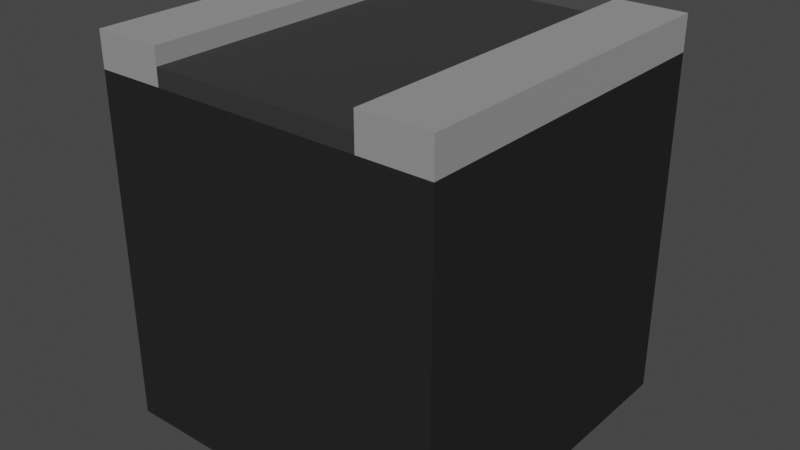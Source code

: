 # Source: Smooth_Road.blend  (saved by Blender 2.92.15; exported with 4.5.12 LTS)
import bpy
from mathutils import Matrix  # noqa: F401  (used for matrix-valued properties, if any)

bpy.ops.wm.read_factory_settings(use_empty=True)
scene = bpy.context.scene
scene.name = 'Scene'

# ---- collections
col_collection = bpy.data.collections.new('Collection'); scene.collection.children.link(col_collection)

# ---- materials (node trees are filled in below, after node groups)
mat_material_001 = bpy.data.materials.new('Material.001')
mat_material_001.use_transparent_shadow = False
mat_material_003 = bpy.data.materials.new('Material.003')
mat_material_003.use_transparent_shadow = False
mat_material_002 = bpy.data.materials.new('Material.002')
mat_material_002.use_transparent_shadow = False

# ---- material node trees
mat_material_001.use_nodes = True; mat_material_001.node_tree.nodes.clear()
_N = mat_material_001.node_tree.nodes; _L = mat_material_001.node_tree.links
n0 = _N.new('ShaderNodeBsdfPrincipled'); n0.name = 'Principled BSDF'; n0.location = (10, 300)
n0.distribution = 'GGX'
n0.subsurface_method = 'BURLEY'
n0.inputs[0].default_value = (0.02202, 0.02202, 0.02202, 1.0)
n0.inputs[2].default_value = 1.0
n0.inputs[3].default_value = 1.45
n0.inputs[13].default_value = 0.0
n0.inputs[27].default_value = (0.0, 0.0, 0.0, 1.0)
n0.inputs[28].default_value = 1.0
n1 = _N.new('ShaderNodeOutputMaterial'); n1.name = 'Material Output'; n1.location = (300, 300)
_L.new(n0.outputs[0], n1.inputs[0])
n1.is_active_output = True
mat_material_003.use_nodes = True; mat_material_003.node_tree.nodes.clear()
_N = mat_material_003.node_tree.nodes; _L = mat_material_003.node_tree.links
n0 = _N.new('ShaderNodeBsdfPrincipled'); n0.name = 'Principled BSDF'; n0.location = (10, 300)
n0.distribution = 'GGX'
n0.subsurface_method = 'BURLEY'
n0.inputs[0].default_value = (0.2895, 0.2895, 0.2895, 1.0)
n0.inputs[2].default_value = 1.0
n0.inputs[3].default_value = 1.45
n0.inputs[13].default_value = 1.0
n0.inputs[27].default_value = (0.0, 0.0, 0.0, 1.0)
n0.inputs[28].default_value = 1.0
n1 = _N.new('ShaderNodeOutputMaterial'); n1.name = 'Material Output'; n1.location = (300, 300)
_L.new(n0.outputs[0], n1.inputs[0])
n1.is_active_output = True
mat_material_002.use_nodes = True; mat_material_002.node_tree.nodes.clear()
_N = mat_material_002.node_tree.nodes; _L = mat_material_002.node_tree.links
n0 = _N.new('ShaderNodeBsdfPrincipled'); n0.name = 'Principled BSDF'; n0.location = (10, 300)
n0.distribution = 'GGX'
n0.subsurface_method = 'BURLEY'
n0.inputs[0].default_value = (0.02904, 0.02904, 0.02904, 1.0)
n0.inputs[2].default_value = 1.0
n0.inputs[3].default_value = 1.45
n0.inputs[27].default_value = (0.0, 0.0, 0.0, 1.0)
n0.inputs[28].default_value = 1.0
n1 = _N.new('ShaderNodeOutputMaterial'); n1.name = 'Material Output'; n1.location = (300, 300)
_L.new(n0.outputs[0], n1.inputs[0])
n1.is_active_output = True

# ---- world
world_world = bpy.data.worlds.new('World'); scene.world = world_world
world_world.use_nodes = True; world_world.node_tree.nodes.clear()
_N = world_world.node_tree.nodes; _L = world_world.node_tree.links
n0 = _N.new('ShaderNodeOutputWorld'); n0.name = 'World Output'; n0.location = (300, 300)
n1 = _N.new('ShaderNodeBackground'); n1.name = 'Background'; n1.location = (10, 300)
n1.inputs[0].default_value = (0.05088, 0.05088, 0.05088, 1.0)
_L.new(n1.outputs[0], n0.inputs[0])
n0.is_active_output = True
world_world.color = (0.05088, 0.05088, 0.05088)
world_world.use_sun_shadow = False
world_world.sun_shadow_jitter_overblur = 0.0

# ---- meshes
me_cube_001 = bpy.data.meshes.new('Cube.001')
me_cube_001.from_pydata([(-1.0, -1.0, -1.071), (-1.0, -1.0, 0.9294), (-1.0, 1.0, -1.071), (-1.0, 1.0, 0.9294), (1.0, -1.0, -1.071), (1.0, -1.0, 0.9294), (1.0, 1.0, -1.071), (1.0, 1.0, 0.9294), (0.6, -1.0, 0.9294), (0.6, -1.0, 1.129), (0.6, 1.0, 0.9294), (0.6, 1.0, 1.129), (1.0, -1.0, 0.9294), (1.0, -1.0, 1.129), (1.0, 1.0, 0.9294), (1.0, 1.0, 1.129), (-0.6, -1.0, 0.9294), (-0.6, -1.0, 1.129), (-0.6, 1.0, 0.9294), (-0.6, 1.0, 1.129), (-1.0, -1.0, 0.9294), (-1.0, -1.0, 1.129), (-1.0, 1.0, 0.9294), (-1.0, 1.0, 1.129), (-0.6, -1.0, 0.9294), (-0.6, -1.0, 1.029), (-0.6, 1.0, 0.9294), (-0.6, 1.0, 1.029), (0.6, -1.0, 0.9294), (0.6, -1.0, 1.029), (0.6, 1.0, 0.9294), (0.6, 1.0, 1.029)], [], [(0, 1, 3, 2), (2, 3, 7, 6), (6, 7, 5, 4), (4, 5, 1, 0), (2, 6, 4, 0), (7, 3, 1, 5), (8, 9, 11, 10), (10, 11, 15, 14), (14, 15, 13, 12), (12, 13, 9, 8), (10, 14, 12, 8), (15, 11, 9, 13), (16, 18, 19, 17), (18, 22, 23, 19), (22, 20, 21, 23), (20, 16, 17, 21), (18, 16, 20, 22), (23, 21, 17, 19), (24, 25, 27, 26), (26, 27, 31, 30), (30, 31, 29, 28), (28, 29, 25, 24), (26, 30, 28, 24), (31, 27, 25, 29)])
me_cube_001.polygons.foreach_set('material_index', [0, 0, 0, 0, 0, 0, 1, 1, 1, 1, 1, 1, 1, 1, 1, 1, 1, 1, 2, 2, 2, 2, 2, 2])
_uv = me_cube_001.uv_layers.new(name='UVMap')
_uv.uv.foreach_set('vector', [0.375, 0.0, 0.625, 0.0, 0.625, 0.25, 0.375, 0.25, 0.375, 0.25, 0.625, 0.25, 0.625, 0.5, 0.375, 0.5, 0.375, 0.5, 0.625, 0.5, 0.625, 0.75, 0.375, 0.75, 0.375, 0.75, 0.625, 0.75, 0.625, 1.0, 0.375, 1.0, 0.125, 0.5, 0.375, 0.5, 0.375, 0.75, 0.125, 0.75, 0.625, 0.5, 0.875, 0.5, 0.875, 0.75, 0.625, 0.75, 0.375, 0.0, 0.625, 0.0, 0.625, 0.25, 0.375, 0.25, 0.375, 0.25, 0.625, 0.25, 0.625, 0.5, 0.375, 0.5, 0.375, 0.5, 0.625, 0.5, 0.625, 0.75, 0.375, 0.75, 0.375, 0.75, 0.625, 0.75, 0.625, 1.0, 0.375, 1.0, 0.125, 0.5, 0.375, 0.5, 0.375, 0.75, 0.125, 0.75, 0.625, 0.5, 0.875, 0.5, 0.875, 0.75, 0.625, 0.75, 0.375, 0.0, 0.375, 0.25, 0.625, 0.25, 0.625, 0.0, 0.375, 0.25, 0.375, 0.5, 0.625, 0.5, 0.625, 0.25, 0.375, 0.5, 0.375, 0.75, 0.625, 0.75, 0.625, 0.5, 0.375, 0.75, 0.375, 1.0, 0.625, 1.0, 0.625, 0.75, 0.125, 0.5, 0.125, 0.75, 0.375, 0.75, 0.375, 0.5, 0.625, 0.5, 0.625, 0.75, 0.875, 0.75, 0.875, 0.5, 0.375, 0.0, 0.625, 0.0, 0.625, 0.25, 0.375, 0.25, 0.375, 0.25, 0.625, 0.25, 0.625, 0.5, 0.375, 0.5, 0.375, 0.5, 0.625, 0.5, 0.625, 0.75, 0.375, 0.75, 0.375, 0.75, 0.625, 0.75, 0.625, 1.0, 0.375, 1.0, 0.125, 0.5, 0.375, 0.5, 0.375, 0.75, 0.125, 0.75, 0.625, 0.5, 0.875, 0.5, 0.875, 0.75, 0.625, 0.75])
me_cube_001.materials.append(mat_material_001)
me_cube_001.materials.append(mat_material_003)
me_cube_001.materials.append(mat_material_002)
me_cube_001.use_remesh_fix_poles = True
me_cube_001.use_remesh_preserve_attributes = False
me_cube_001.use_mirror_vertex_groups = False
me_cube_001.update()

# ---- objects
ob_smooth_road = bpy.data.objects.new('Smooth Road', me_cube_001)

# ---- transforms, parenting, visibility, modifiers, constraints
ob_smooth_road.location = (-5.803e-10, 2.901e-10, 0.07056)
ob_smooth_road.lineart.crease_threshold = 0.0

# ---- collection membership
col_collection.objects.link(ob_smooth_road)

# ---- scene / render settings (as saved in the file)
scene.frame_start = 1; scene.frame_end = 250; scene.frame_set(1)
scene.render.engine = 'BLENDER_EEVEE_NEXT'
scene.cycles.use_denoising = False
scene.cycles.samples = 128
scene.cycles.sampling_pattern = 'TABULATED_SOBOL'
scene.cycles.use_adaptive_sampling = False
scene.cycles.use_light_tree = False
scene.view_settings.view_transform = 'Filmic'
bpy.context.view_layer.update()

# ---- added for rendering (the .blend has no active camera and no usable light): camera, sun
cam_auto = bpy.data.cameras.new('AutoCamera')
cam_auto.lens = 50.0
cam_auto.sensor_width = 36.0
cam_auto.clip_end = 1000.0
ob_auto_camera = bpy.data.objects.new('AutoCamera', cam_auto)
scene.collection.objects.link(ob_auto_camera)
ob_auto_camera.location = (3.31535, -3.97842, 2.75228)
ob_auto_camera.rotation_euler = (1.09748, -7.21219e-08, 0.694738)
scene.camera = ob_auto_camera
light_auto_sun = bpy.data.lights.new('AutoSun', 'SUN')
light_auto_sun.energy = 3.0
light_auto_sun.angle = 0.0523599
ob_auto_sun = bpy.data.objects.new('AutoSun', light_auto_sun)
scene.collection.objects.link(ob_auto_sun)
ob_auto_sun.rotation_euler = (0.872665, 0.174533, 0.523599)
bpy.context.view_layer.update()

